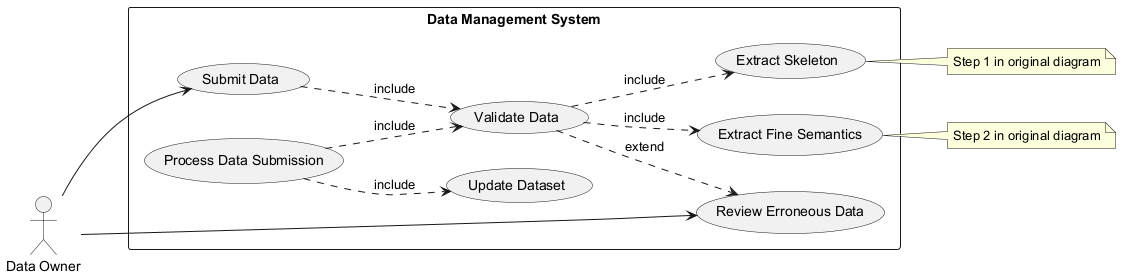

The diagram above was rendered by PlantUML. Its source (embedded in the PNG):
@startuml
left to right direction
actor "Data Owner" as owner

rectangle "Data Management System" {
  usecase "Submit Data" as UC1
  usecase "Validate Data" as UC2
  usecase "Update Dataset" as UC3
  usecase "Review Erroneous Data" as UC4
  usecase "Extract Skeleton" as UC5
  usecase "Extract Fine Semantics" as UC6
  usecase "Process Data Submission" as UC7
}

owner --> UC1
owner --> UC4
UC1 ..> UC2 : include
UC2 ..> UC5 : include
UC2 ..> UC6 : include
UC2 ..> UC4 : extend
UC7 ..> UC2 : include
UC7 ..> UC3 : include

note right of UC5
  Step 1 in original diagram
end note

note right of UC6
  Step 2 in original diagram
end note
@enduml